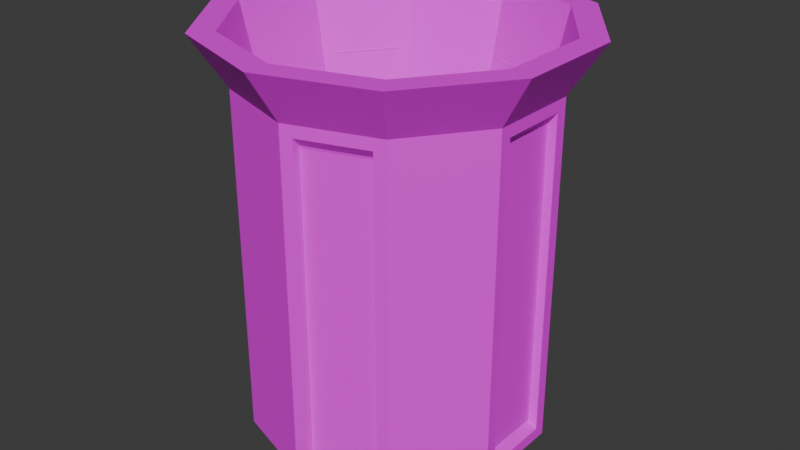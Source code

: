 # Source: TrashTT.blend  (saved by Blender 4.0.36; exported with 4.5.12 LTS)
import bpy
from mathutils import Matrix  # noqa: F401  (used for matrix-valued properties, if any)

bpy.ops.wm.read_factory_settings(use_empty=True)
scene = bpy.context.scene
scene.name = 'Scene'

# ---- collections
col_collection = bpy.data.collections.new('Collection'); scene.collection.children.link(col_collection)

# ---- images (referenced by path relative to the original .blend; pixels are not part of the script)
import os
ASSET_DIR = os.environ.get("B2B_ASSET_DIR", "")  # directory of the original .blend (textures are referenced by path, not embedded)
HERE = os.path.dirname(os.path.abspath(__file__))  # packed textures are extracted next to this script under _unpacked/

def load_image(name, relpath, width, height, colorspace="sRGB"):
    """Load a texture the original file referenced (path relative to the .blend, or extracted next to this script)."""
    p = next((c for c in (os.path.join(HERE, relpath), os.path.join(ASSET_DIR, relpath)) if relpath and os.path.exists(c)), "")
    if p:
        img = bpy.data.images.load(p, check_existing=True)
        img.name = name
    else:  # same state as the original file: an image datablock whose file is absent (Cycles renders it pink)
        img = bpy.data.images.new(name, width, height)
        img.source = "FILE"
        img.filepath = "//" + (relpath or name)
    img.colorspace_settings.name = colorspace
    return img
img_143086968_2856368904622192_1959732218791162458_n_png = load_image('143086968_2856368904622192_1959732218791162458_n.png', '143086968_2856368904622192_1959732218791162458_n.png', 1024, 1024, 'sRGB')

# ---- materials (node trees are filled in below, after node groups)
mat_blacktrashcan02 = bpy.data.materials.new('BlackTrashCan02')
mat_blacktrashcan02.use_transparent_shadow = False
mat_blacktrashcan02.diffuse_color = (0.0137, 0.0137, 0.0137, 1.0)
mat_blacktrashcan02.roughness = 0.5257

# ---- material node trees
mat_blacktrashcan02.use_nodes = True; mat_blacktrashcan02.node_tree.nodes.clear()
_N = mat_blacktrashcan02.node_tree.nodes; _L = mat_blacktrashcan02.node_tree.links
n0 = _N.new('ShaderNodeBsdfPrincipled'); n0.name = 'Principled BSDF'; n0.location = (0, 300)
n0.inputs[2].default_value = 0.5257
n0.inputs[3].default_value = 1.45
n0.inputs[27].default_value = (0.0, 0.0, 0.0, 1.0)
n1 = _N.new('ShaderNodeOutputMaterial'); n1.name = 'Material Output'; n1.location = (280, 300)
n2 = _N.new('ShaderNodeTexImage'); n2.name = 'Image Texture'; n2.location = (-290, 278)
n2.image = img_143086968_2856368904622192_1959732218791162458_n_png
_L.new(n0.outputs[0], n1.inputs[0])
_L.new(n2.outputs[0], n0.inputs[0])
n1.is_active_output = True

# ---- world
world_world = bpy.data.worlds.new('World'); scene.world = world_world
world_world.use_nodes = True; world_world.node_tree.nodes.clear()
_N = world_world.node_tree.nodes; _L = world_world.node_tree.links
n0 = _N.new('ShaderNodeOutputWorld'); n0.name = 'World Output'; n0.location = (300, 300)
n1 = _N.new('ShaderNodeBackground'); n1.name = 'Background'; n1.location = (10, 300)
n1.inputs[0].default_value = (0.05088, 0.05088, 0.05088, 1.0)
_L.new(n1.outputs[0], n0.inputs[0])
n0.is_active_output = True
world_world.color = (0.05088, 0.05088, 0.05088)
world_world.use_sun_shadow = False
world_world.sun_shadow_jitter_overblur = 0.0

# ---- meshes
me_trashcan_02_cylinder_009 = bpy.data.meshes.new('TrashCan_02_Cylinder.009')
me_trashcan_02_cylinder_009.from_pydata([(0.0, 0.004154, -1.356), (0.0, 3.17, -1.356), (0.7969, 0.004154, -1.097), (0.7969, 3.17, -1.097), (1.289, 0.004154, -0.4189), (1.289, 3.17, -0.4189), (1.289, 0.004154, 0.4189), (1.289, 3.17, 0.4189), (0.7969, 0.004154, 1.097), (0.7969, 3.17, 1.097), (0.0, 0.004154, 1.356), (0.0, 3.17, 1.356), (-0.7969, 0.004154, 1.097), (-0.7969, 3.17, 1.097), (-1.289, 0.004154, 0.4189), (-1.289, 3.17, 0.4189), (-1.289, 0.004154, -0.4189), (-1.289, 3.17, -0.4189), (-0.7969, 0.004154, -1.097), (-0.7969, 3.17, -1.097), (0.9728, 3.631, -1.339), (0.0, 3.631, -1.655), (1.574, 3.631, -0.5114), (1.574, 3.631, 0.5114), (0.9728, 3.631, 1.339), (0.0, 3.631, 1.655), (-0.9728, 3.631, 1.339), (-1.574, 3.631, 0.5114), (-1.574, 3.631, -0.5114), (-0.9728, 3.631, -1.339), (0.8376, 3.631, -1.153), (0.0, 3.631, -1.425), (-0.8376, 3.631, -1.153), (-1.355, 3.631, -0.4403), (-1.355, 3.631, 0.4403), (-0.8376, 3.631, 1.153), (0.0, 3.631, 1.425), (0.8376, 3.631, 1.153), (1.355, 3.631, 0.4403), (1.355, 3.631, -0.4403), (0.3929, 0.1417, -0.5408), (0.0, 0.1417, -0.6685), (0.6357, 0.1417, -0.2066), (-0.3929, 0.1417, -0.5408), (-0.6357, 0.1417, -0.2066), (-0.6357, 0.1417, 0.2066), (-0.3929, 0.1417, 0.5408), (0.0, 0.1417, 0.6685), (0.3929, 0.1417, 0.5408), (0.6357, 0.1417, 0.2066), (0.09979, 0.1091, -1.323), (0.09979, 3.065, -1.323), (0.6971, 3.065, -1.129), (0.6971, 0.1091, -1.129), (1.289, 0.1091, -0.314), (1.289, 3.065, -0.314), (1.289, 3.065, 0.314), (1.289, 0.1091, 0.314), (0.6971, 0.1091, 1.129), (0.6971, 3.065, 1.129), (0.09979, 3.065, 1.323), (0.09979, 0.1091, 1.323), (-0.8585, 0.1091, 1.012), (-0.8585, 3.065, 1.012), (-1.228, 3.065, 0.5038), (-1.228, 0.1091, 0.5038), (-1.228, 0.1091, -0.5038), (-1.228, 3.065, -0.5038), (-0.8585, 3.065, -1.012), (-0.8585, 0.1091, -1.012), (0.09425, 0.191, -1.25), (0.09425, 2.983, -1.25), (0.6584, 0.191, -1.067), (0.6584, 2.983, -1.067), (1.218, 2.983, -0.2966), (1.218, 0.191, -0.2966), (1.218, 0.191, 0.2966), (1.218, 2.983, 0.2966), (0.6584, 2.983, 1.067), (0.6584, 0.191, 1.067), (0.09425, 0.191, 1.25), (0.09425, 2.983, 1.25), (-0.8109, 2.983, 0.9558), (-0.8109, 0.191, 0.9558), (-1.16, 0.191, 0.4759), (-1.16, 2.983, 0.4759), (-1.16, 2.983, -0.4759), (-1.16, 0.191, -0.4759), (-0.8109, 0.191, -0.9558), (-0.8109, 2.983, -0.9558)], [], [(57, 75, 76), (3, 4, 2), (59, 79, 58), (7, 8, 6), (50, 72, 53), (11, 12, 10), (55, 75, 54), (15, 16, 14), (19, 28, 29), (51, 70, 50), (19, 0, 18), (6, 14, 18), (33, 43, 32), (15, 28, 17), (13, 27, 15), (11, 26, 13), (9, 25, 11), (7, 24, 9), (1, 20, 3), (5, 23, 7), (5, 20, 22), (1, 29, 21), (21, 30, 20), (21, 32, 31), (29, 33, 32), (27, 33, 28), (26, 34, 27), (25, 35, 26), (25, 37, 36), (24, 38, 37), (22, 38, 23), (20, 39, 22), (44, 48, 42), (31, 40, 30), (37, 47, 36), (34, 44, 33), (30, 42, 39), (38, 48, 37), (35, 45, 34), (31, 43, 41), (38, 42, 49), (36, 46, 35), (1, 50, 0), (3, 51, 1), (3, 53, 52), (0, 53, 2), (5, 54, 4), (7, 55, 5), (7, 57, 56), (4, 57, 6), (8, 59, 58), (11, 59, 9), (11, 61, 60), (8, 61, 10), (13, 62, 12), (15, 63, 13), (15, 65, 64), (14, 62, 65), (17, 66, 16), (19, 67, 17), (19, 69, 68), (16, 69, 18), (71, 72, 70), (74, 76, 75), (78, 80, 79), (82, 84, 83), (86, 88, 87), (63, 83, 62), (51, 73, 71), (58, 80, 61), (67, 87, 66), (56, 74, 55), (65, 83, 84), (53, 73, 52), (60, 78, 59), (66, 88, 69), (57, 77, 56), (63, 85, 82), (61, 81, 60), (67, 89, 86), (65, 85, 64), (69, 89, 68), (57, 54, 75), (3, 5, 4), (59, 78, 79), (7, 9, 8), (50, 70, 72), (11, 13, 12), (55, 74, 75), (15, 17, 16), (19, 17, 28), (51, 71, 70), (19, 1, 0), (18, 0, 2), (2, 4, 6), (6, 8, 10), (10, 12, 14), (14, 16, 18), (18, 2, 6), (6, 10, 14), (33, 44, 43), (15, 27, 28), (13, 26, 27), (11, 25, 26), (9, 24, 25), (7, 23, 24), (1, 21, 20), (5, 22, 23), (5, 3, 20), (1, 19, 29), (21, 31, 30), (21, 29, 32), (29, 28, 33), (27, 34, 33), (26, 35, 34), (25, 36, 35), (25, 24, 37), (24, 23, 38), (22, 39, 38), (20, 30, 39), (42, 40, 41), (41, 43, 44), (44, 45, 46), (46, 47, 44), (47, 48, 44), (48, 49, 42), (42, 41, 44), (31, 41, 40), (37, 48, 47), (34, 45, 44), (30, 40, 42), (38, 49, 48), (35, 46, 45), (31, 32, 43), (38, 39, 42), (36, 47, 46), (1, 51, 50), (3, 52, 51), (3, 2, 53), (0, 50, 53), (5, 55, 54), (7, 56, 55), (7, 6, 57), (4, 54, 57), (8, 9, 59), (11, 60, 59), (11, 10, 61), (8, 58, 61), (13, 63, 62), (15, 64, 63), (15, 14, 65), (14, 12, 62), (17, 67, 66), (19, 68, 67), (19, 18, 69), (16, 66, 69), (71, 73, 72), (74, 77, 76), (78, 81, 80), (82, 85, 84), (86, 89, 88), (63, 82, 83), (51, 52, 73), (58, 79, 80), (67, 86, 87), (56, 77, 74), (65, 62, 83), (53, 72, 73), (60, 81, 78), (66, 87, 88), (57, 76, 77), (63, 64, 85), (61, 80, 81), (67, 68, 89), (65, 84, 85), (69, 88, 89)])
_uv = me_trashcan_02_cylinder_009.uv_layers.new(name='UVMap')
_uv.uv.foreach_set('vector', [0.4775, 0.05238, 0.4763, 0.05372, 0.4763, 0.05372, 0.4695, 0.1024, 0.4775, 0.05067, 0.4695, 0.05067, 0.4678, 0.1007, 0.4672, 0.05372, 0.4678, 0.05238, 0.4775, 0.1024, 0.4695, 0.05067, 0.4775, 0.05067, 0.4581, 0.05238, 0.4672, 0.05372, 0.4678, 0.05238, 0.4564, 0.1024, 0.4434, 0.05067, 0.4564, 0.05067, 0.4775, 0.1007, 0.4763, 0.05372, 0.4775, 0.05238, 0.4354, 0.1024, 0.4354, 0.05067, 0.4354, 0.05067, 0.4434, 0.1024, 0.4307, 0.1099, 0.4406, 0.1099, 0.4581, 0.1007, 0.458, 0.05372, 0.4581, 0.05238, 0.4434, 0.1024, 0.4564, 0.05067, 0.4434, 0.05067, 0.4775, 0.05067, 0.4354, 0.05067, 0.4434, 0.05067, 0.4343, 0.1099, 0.45, 0.05292, 0.4428, 0.1099, 0.4354, 0.1024, 0.4307, 0.1099, 0.4354, 0.1024, 0.4434, 0.1024, 0.4307, 0.1099, 0.4354, 0.1024, 0.4564, 0.1024, 0.4406, 0.1099, 0.4434, 0.1024, 0.4695, 0.1024, 0.4564, 0.1099, 0.4564, 0.1024, 0.4775, 0.1024, 0.4723, 0.1099, 0.4695, 0.1024, 0.4564, 0.1024, 0.4723, 0.1099, 0.4695, 0.1024, 0.4775, 0.1024, 0.4821, 0.1099, 0.4775, 0.1024, 0.4775, 0.1024, 0.4723, 0.1099, 0.4821, 0.1099, 0.4564, 0.1024, 0.4406, 0.1099, 0.4564, 0.1099, 0.4564, 0.1099, 0.4701, 0.1099, 0.4723, 0.1099, 0.4564, 0.1099, 0.4428, 0.1099, 0.4564, 0.1099, 0.4406, 0.1099, 0.4343, 0.1099, 0.4428, 0.1099, 0.4307, 0.1099, 0.4343, 0.1099, 0.4307, 0.1099, 0.4406, 0.1099, 0.4343, 0.1099, 0.4307, 0.1099, 0.4564, 0.1099, 0.4428, 0.1099, 0.4406, 0.1099, 0.4564, 0.1099, 0.4701, 0.1099, 0.4564, 0.1099, 0.4723, 0.1099, 0.4786, 0.1099, 0.4701, 0.1099, 0.4821, 0.1099, 0.4786, 0.1099, 0.4821, 0.1099, 0.4723, 0.1099, 0.4786, 0.1099, 0.4821, 0.1099, 0.4461, 0.05292, 0.4629, 0.05292, 0.4668, 0.05292, 0.4564, 0.1099, 0.4629, 0.05292, 0.4701, 0.1099, 0.4701, 0.1099, 0.4564, 0.05292, 0.4564, 0.1099, 0.4343, 0.1099, 0.4461, 0.05292, 0.4343, 0.1099, 0.4701, 0.1099, 0.4668, 0.05292, 0.4786, 0.1099, 0.4786, 0.1099, 0.4629, 0.05292, 0.4701, 0.1099, 0.4428, 0.1099, 0.4461, 0.05292, 0.4343, 0.1099, 0.4564, 0.1099, 0.45, 0.05292, 0.4564, 0.05292, 0.4786, 0.1099, 0.4668, 0.05292, 0.4668, 0.05292, 0.4564, 0.1099, 0.45, 0.05292, 0.4428, 0.1099, 0.4564, 0.1024, 0.4581, 0.05238, 0.4564, 0.05067, 0.4695, 0.1024, 0.4581, 0.1007, 0.4564, 0.1024, 0.4695, 0.1024, 0.4678, 0.05238, 0.4678, 0.1007, 0.4564, 0.05067, 0.4678, 0.05238, 0.4695, 0.05067, 0.4775, 0.1024, 0.4775, 0.05238, 0.4775, 0.05067, 0.4775, 0.1024, 0.4775, 0.1007, 0.4775, 0.1024, 0.4775, 0.1024, 0.4775, 0.05238, 0.4775, 0.1007, 0.4775, 0.05067, 0.4775, 0.05238, 0.4775, 0.05067, 0.4695, 0.05067, 0.4678, 0.1007, 0.4678, 0.05238, 0.4564, 0.1024, 0.4678, 0.1007, 0.4695, 0.1024, 0.4564, 0.1024, 0.4581, 0.05238, 0.4581, 0.1007, 0.4695, 0.05067, 0.4581, 0.05238, 0.4564, 0.05067, 0.4434, 0.1024, 0.4424, 0.05238, 0.4434, 0.05067, 0.4354, 0.1024, 0.4424, 0.1007, 0.4434, 0.1024, 0.4354, 0.1024, 0.4364, 0.05238, 0.4364, 0.1007, 0.4354, 0.05067, 0.4424, 0.05238, 0.4364, 0.05238, 0.4354, 0.1024, 0.4364, 0.05238, 0.4354, 0.05067, 0.4434, 0.1024, 0.4364, 0.1007, 0.4354, 0.1024, 0.4434, 0.1024, 0.4424, 0.05238, 0.4424, 0.1007, 0.4354, 0.05067, 0.4424, 0.05238, 0.4434, 0.05067, 0.458, 0.09931, 0.4672, 0.05372, 0.458, 0.05372, 0.4763, 0.09931, 0.4763, 0.05372, 0.4763, 0.05372, 0.4672, 0.09931, 0.458, 0.05372, 0.4672, 0.05372, 0.4432, 0.09931, 0.4375, 0.05372, 0.4432, 0.05372, 0.4375, 0.09931, 0.4432, 0.05372, 0.4375, 0.05372, 0.4424, 0.1007, 0.4432, 0.05372, 0.4424, 0.05238, 0.4581, 0.1007, 0.4672, 0.09931, 0.458, 0.09931, 0.4678, 0.05238, 0.458, 0.05372, 0.4581, 0.05238, 0.4364, 0.1007, 0.4375, 0.05372, 0.4364, 0.05238, 0.4775, 0.1007, 0.4763, 0.09931, 0.4775, 0.1007, 0.4364, 0.05238, 0.4432, 0.05372, 0.4375, 0.05372, 0.4678, 0.05238, 0.4672, 0.09931, 0.4678, 0.1007, 0.4581, 0.1007, 0.4672, 0.09931, 0.4678, 0.1007, 0.4364, 0.05238, 0.4432, 0.05372, 0.4424, 0.05238, 0.4775, 0.05238, 0.4763, 0.09931, 0.4775, 0.1007, 0.4424, 0.1007, 0.4375, 0.09931, 0.4432, 0.09931, 0.4581, 0.05238, 0.458, 0.09931, 0.4581, 0.1007, 0.4364, 0.1007, 0.4432, 0.09931, 0.4375, 0.09931, 0.4364, 0.05238, 0.4375, 0.09931, 0.4364, 0.1007, 0.4424, 0.05238, 0.4432, 0.09931, 0.4424, 0.1007, 0.4775, 0.05238, 0.4775, 0.05238, 0.4763, 0.05372, 0.4695, 0.1024, 0.4775, 0.1024, 0.4775, 0.05067, 0.4678, 0.1007, 0.4672, 0.09931, 0.4672, 0.05372, 0.4775, 0.1024, 0.4695, 0.1024, 0.4695, 0.05067, 0.4581, 0.05238, 0.458, 0.05372, 0.4672, 0.05372, 0.4564, 0.1024, 0.4434, 0.1024, 0.4434, 0.05067, 0.4775, 0.1007, 0.4763, 0.09931, 0.4763, 0.05372, 0.4354, 0.1024, 0.4354, 0.1024, 0.4354, 0.05067, 0.4434, 0.1024, 0.4354, 0.1024, 0.4307, 0.1099, 0.4581, 0.1007, 0.458, 0.09931, 0.458, 0.05372, 0.4434, 0.1024, 0.4564, 0.1024, 0.4564, 0.05067, 0.4434, 0.05067, 0.4564, 0.05067, 0.4695, 0.05067, 0.4695, 0.05067, 0.4775, 0.05067, 0.4775, 0.05067, 0.4775, 0.05067, 0.4695, 0.05067, 0.4564, 0.05067, 0.4564, 0.05067, 0.4434, 0.05067, 0.4354, 0.05067, 0.4354, 0.05067, 0.4354, 0.05067, 0.4434, 0.05067, 0.4434, 0.05067, 0.4695, 0.05067, 0.4775, 0.05067, 0.4775, 0.05067, 0.4564, 0.05067, 0.4354, 0.05067, 0.4343, 0.1099, 0.4461, 0.05292, 0.45, 0.05292, 0.4354, 0.1024, 0.4307, 0.1099, 0.4307, 0.1099, 0.4434, 0.1024, 0.4406, 0.1099, 0.4307, 0.1099, 0.4564, 0.1024, 0.4564, 0.1099, 0.4406, 0.1099, 0.4695, 0.1024, 0.4723, 0.1099, 0.4564, 0.1099, 0.4775, 0.1024, 0.4821, 0.1099, 0.4723, 0.1099, 0.4564, 0.1024, 0.4564, 0.1099, 0.4723, 0.1099, 0.4775, 0.1024, 0.4821, 0.1099, 0.4821, 0.1099, 0.4775, 0.1024, 0.4695, 0.1024, 0.4723, 0.1099, 0.4564, 0.1024, 0.4434, 0.1024, 0.4406, 0.1099, 0.4564, 0.1099, 0.4564, 0.1099, 0.4701, 0.1099, 0.4564, 0.1099, 0.4406, 0.1099, 0.4428, 0.1099, 0.4406, 0.1099, 0.4307, 0.1099, 0.4343, 0.1099, 0.4307, 0.1099, 0.4343, 0.1099, 0.4343, 0.1099, 0.4406, 0.1099, 0.4428, 0.1099, 0.4343, 0.1099, 0.4564, 0.1099, 0.4564, 0.1099, 0.4428, 0.1099, 0.4564, 0.1099, 0.4723, 0.1099, 0.4701, 0.1099, 0.4723, 0.1099, 0.4821, 0.1099, 0.4786, 0.1099, 0.4821, 0.1099, 0.4786, 0.1099, 0.4786, 0.1099, 0.4723, 0.1099, 0.4701, 0.1099, 0.4786, 0.1099, 0.4668, 0.05292, 0.4629, 0.05292, 0.4564, 0.05292, 0.4564, 0.05292, 0.45, 0.05292, 0.4461, 0.05292, 0.4461, 0.05292, 0.4461, 0.05292, 0.45, 0.05292, 0.45, 0.05292, 0.4564, 0.05292, 0.4461, 0.05292, 0.4564, 0.05292, 0.4629, 0.05292, 0.4461, 0.05292, 0.4629, 0.05292, 0.4668, 0.05292, 0.4668, 0.05292, 0.4668, 0.05292, 0.4564, 0.05292, 0.4461, 0.05292, 0.4564, 0.1099, 0.4564, 0.05292, 0.4629, 0.05292, 0.4701, 0.1099, 0.4629, 0.05292, 0.4564, 0.05292, 0.4343, 0.1099, 0.4461, 0.05292, 0.4461, 0.05292, 0.4701, 0.1099, 0.4629, 0.05292, 0.4668, 0.05292, 0.4786, 0.1099, 0.4668, 0.05292, 0.4629, 0.05292, 0.4428, 0.1099, 0.45, 0.05292, 0.4461, 0.05292, 0.4564, 0.1099, 0.4428, 0.1099, 0.45, 0.05292, 0.4786, 0.1099, 0.4786, 0.1099, 0.4668, 0.05292, 0.4564, 0.1099, 0.4564, 0.05292, 0.45, 0.05292, 0.4564, 0.1024, 0.4581, 0.1007, 0.4581, 0.05238, 0.4695, 0.1024, 0.4678, 0.1007, 0.4581, 0.1007, 0.4695, 0.1024, 0.4695, 0.05067, 0.4678, 0.05238, 0.4564, 0.05067, 0.4581, 0.05238, 0.4678, 0.05238, 0.4775, 0.1024, 0.4775, 0.1007, 0.4775, 0.05238, 0.4775, 0.1024, 0.4775, 0.1007, 0.4775, 0.1007, 0.4775, 0.1024, 0.4775, 0.05067, 0.4775, 0.05238, 0.4775, 0.05067, 0.4775, 0.05238, 0.4775, 0.05238, 0.4695, 0.05067, 0.4695, 0.1024, 0.4678, 0.1007, 0.4564, 0.1024, 0.4581, 0.1007, 0.4678, 0.1007, 0.4564, 0.1024, 0.4564, 0.05067, 0.4581, 0.05238, 0.4695, 0.05067, 0.4678, 0.05238, 0.4581, 0.05238, 0.4434, 0.1024, 0.4424, 0.1007, 0.4424, 0.05238, 0.4354, 0.1024, 0.4364, 0.1007, 0.4424, 0.1007, 0.4354, 0.1024, 0.4354, 0.05067, 0.4364, 0.05238, 0.4354, 0.05067, 0.4434, 0.05067, 0.4424, 0.05238, 0.4354, 0.1024, 0.4364, 0.1007, 0.4364, 0.05238, 0.4434, 0.1024, 0.4424, 0.1007, 0.4364, 0.1007, 0.4434, 0.1024, 0.4434, 0.05067, 0.4424, 0.05238, 0.4354, 0.05067, 0.4364, 0.05238, 0.4424, 0.05238, 0.458, 0.09931, 0.4672, 0.09931, 0.4672, 0.05372, 0.4763, 0.09931, 0.4763, 0.09931, 0.4763, 0.05372, 0.4672, 0.09931, 0.458, 0.09931, 0.458, 0.05372, 0.4432, 0.09931, 0.4375, 0.09931, 0.4375, 0.05372, 0.4375, 0.09931, 0.4432, 0.09931, 0.4432, 0.05372, 0.4424, 0.1007, 0.4432, 0.09931, 0.4432, 0.05372, 0.4581, 0.1007, 0.4678, 0.1007, 0.4672, 0.09931, 0.4678, 0.05238, 0.4672, 0.05372, 0.458, 0.05372, 0.4364, 0.1007, 0.4375, 0.09931, 0.4375, 0.05372, 0.4775, 0.1007, 0.4763, 0.09931, 0.4763, 0.09931, 0.4364, 0.05238, 0.4424, 0.05238, 0.4432, 0.05372, 0.4678, 0.05238, 0.4672, 0.05372, 0.4672, 0.09931, 0.4581, 0.1007, 0.458, 0.09931, 0.4672, 0.09931, 0.4364, 0.05238, 0.4375, 0.05372, 0.4432, 0.05372, 0.4775, 0.05238, 0.4763, 0.05372, 0.4763, 0.09931, 0.4424, 0.1007, 0.4364, 0.1007, 0.4375, 0.09931, 0.4581, 0.05238, 0.458, 0.05372, 0.458, 0.09931, 0.4364, 0.1007, 0.4424, 0.1007, 0.4432, 0.09931, 0.4364, 0.05238, 0.4375, 0.05372, 0.4375, 0.09931, 0.4424, 0.05238, 0.4432, 0.05372, 0.4432, 0.09931])
me_trashcan_02_cylinder_009.materials.append(mat_blacktrashcan02)
me_trashcan_02_cylinder_009.update()
me_trashcan_02_cylinder_009.normals_split_custom_set([tuple(v) for v in zip(*[iter([0.7536, 0.6574, 0.0, 0.7536, 0.6574, 0.0, 0.7536, 0.6574, 0.0, 0.809, 0.0, -0.5878, 0.809, 0.0, -0.5878, 0.809, 0.0, -0.5878, -0.8509, 0.0, 0.5253, -0.8509, 0.0, 0.5253, -0.8509, 0.0, 0.5253, 0.809, 0.0, 0.5878, 0.809, 0.0, 0.5878, 0.809, 0.0, 0.5878, 0.2329, 0.6574, -0.7167, 0.2329, 0.6574, -0.7167, 0.2329, 0.6574, -0.7167, -0.309, 0.0, 0.9511, -0.309, 0.0, 0.9511, -0.309, 0.0, 0.9511, 0.2366, 0.0, 0.9716, 0.2366, 0.0, 0.9716, 0.2366, 0.0, 0.9716, -1.0, 0.0, 0.0, -1.0, 0.0, 0.0, -1.0, 0.0, 0.0, -0.6882, -0.5256, -0.5, -0.6882, -0.5256, -0.5, -0.6882, -0.5256, -0.5, 0.9972, 0.0, 0.07519, 0.9972, 0.0, 0.07519, 0.9972, 0.0, 0.07519, -0.309, 0.0, -0.9511, -0.309, 0.0, -0.9511, -0.309, 0.0, -0.9511, 0.0, -1.0, -1.191e-10, 0.0, -1.0, -1.191e-10, 0.0, -1.0, -1.191e-10, 0.7923, 0.202, 0.5757, 0.7923, 0.202, 0.5757, 0.7923, 0.202, 0.5757, -0.8507, -0.5256, 0.0, -0.8507, -0.5256, 0.0, -0.8507, -0.5256, 0.0, -0.6882, -0.5256, 0.5, -0.6882, -0.5256, 0.5, -0.6882, -0.5256, 0.5, -0.2629, -0.5256, 0.8091, -0.2629, -0.5256, 0.8091, -0.2629, -0.5256, 0.8091, 0.2629, -0.5256, 0.8091, 0.2629, -0.5256, 0.8091, 0.2629, -0.5256, 0.8091, 0.6882, -0.5256, 0.5, 0.6882, -0.5256, 0.5, 0.6882, -0.5256, 0.5, 0.2629, -0.5256, -0.8091, 0.2629, -0.5256, -0.8091, 0.2629, -0.5256, -0.8091, 0.8507, -0.5256, 0.0, 0.8507, -0.5256, 0.0, 0.8507, -0.5256, 0.0, 0.6882, -0.5256, -0.5, 0.6882, -0.5256, -0.5, 0.6882, -0.5256, -0.5, -0.2629, -0.5256, -0.8091, -0.2629, -0.5256, -0.8091, -0.2629, -0.5256, -0.8091, 0.0, 1.0, 5.328e-07, 0.0, 1.0, 5.328e-07, 0.0, 1.0, 5.328e-07, 0.0, 1.0, 0.0, 0.0, 1.0, 0.0, 0.0, 1.0, 0.0, 0.0, 1.0, 1.238e-06, 0.0, 1.0, 1.238e-06, 0.0, 1.0, 1.238e-06, 0.0, 1.0, 0.0, 0.0, 1.0, 0.0, 0.0, 1.0, 0.0, 0.0, 1.0, 5.328e-07, 0.0, 1.0, 5.328e-07, 0.0, 1.0, 5.328e-07, 0.0, 1.0, -5.328e-07, 0.0, 1.0, -5.328e-07, 0.0, 1.0, -5.328e-07, 0.0, 1.0, 0.0, 0.0, 1.0, 0.0, 0.0, 1.0, 0.0, 0.0, 1.0, 0.0, 0.0, 1.0, 0.0, 0.0, 1.0, 0.0, 0.0, 1.0, 0.0, 0.0, 1.0, 0.0, 0.0, 1.0, 0.0, 0.0, 1.0, -5.328e-07, 0.0, 1.0, -5.328e-07, 0.0, 1.0, -5.328e-07, 0.0, 1.0, 7.841e-09, 0.0, 1.0, 7.841e-09, 0.0, 1.0, 7.841e-09, -0.3026, 0.202, 0.9315, -0.3026, 0.202, 0.9315, -0.3026, 0.202, 0.9315, -0.3026, 0.202, -0.9315, -0.3026, 0.202, -0.9315, -0.3026, 0.202, -0.9315, 0.9794, 0.202, 0.0, 0.9794, 0.202, 0.0, 0.9794, 0.202, 0.0, -0.7923, 0.202, 0.5757, -0.7923, 0.202, 0.5757, -0.7923, 0.202, 0.5757, -0.7923, 0.202, -0.5757, -0.7923, 0.202, -0.5757, -0.7923, 0.202, -0.5757, 0.7923, 0.202, -0.5757, 0.7923, 0.202, -0.5757, 0.7923, 0.202, -0.5757, 0.3026, 0.202, 0.9315, 0.3026, 0.202, 0.9315, 0.3026, 0.202, 0.9315, -0.9794, 0.202, 0.0, -0.9794, 0.202, 0.0, -0.9794, 0.202, 0.0, 0.3026, 0.202, -0.9315, 0.3026, 0.202, -0.9315, 0.3026, 0.202, -0.9315, 0.309, 0.0, -0.9511, 0.309, 0.0, -0.9511, 0.309, 0.0, -0.9511, 0.309, -5.159e-06, -0.9511, 0.309, -5.159e-06, -0.9511, 0.309, -5.159e-06, -0.9511, 0.309, -1.081e-07, -0.9511, 0.309, -1.081e-07, -0.9511, 0.309, -1.081e-07, -0.9511, 0.309, 4.577e-06, -0.9511, 0.309, 4.577e-06, -0.9511, 0.309, 4.577e-06, -0.9511, 1.0, 0.0, 0.0, 1.0, 0.0, 0.0, 1.0, 0.0, 0.0, 1.0, 2.034e-06, 0.0, 1.0, 2.034e-06, 0.0, 1.0, 2.034e-06, 0.0, 1.0, 0.0, 0.0, 1.0, 0.0, 0.0, 1.0, 0.0, 0.0, 1.0, -2.034e-06, 0.0, 1.0, -2.034e-06, 0.0, 1.0, -2.034e-06, 0.0, 0.309, 0.0, 0.9511, 0.309, 0.0, 0.9511, 0.309, 0.0, 0.9511, 0.309, -4.577e-06, 0.9511, 0.309, -4.577e-06, 0.9511, 0.309, -4.577e-06, 0.9511, 0.309, 0.0, 0.9511, 0.309, 0.0, 0.9511, 0.309, 0.0, 0.9511, 0.309, 5.159e-06, 0.9511, 0.309, 5.159e-06, 0.9511, 0.309, 5.159e-06, 0.9511, -0.809, 0.0, 0.5878, -0.809, 0.0, 0.5878, -0.809, 0.0, 0.5878, -0.809, 0.0, 0.5878, -0.809, 0.0, 0.5878, -0.809, 0.0, 0.5878, -0.809, 0.0, 0.5878, -0.809, 0.0, 0.5878, -0.809, 0.0, 0.5878, -0.809, 0.0, 0.5878, -0.809, 0.0, 0.5878, -0.809, 0.0, 0.5878, -0.809, 0.0, -0.5878, -0.809, 0.0, -0.5878, -0.809, 0.0, -0.5878, -0.809, -5.085e-07, -0.5878, -0.809, -5.085e-07, -0.5878, -0.809, -5.085e-07, -0.5878, -0.809, 0.0, -0.5878, -0.809, 0.0, -0.5878, -0.809, 0.0, -0.5878, -0.809, 1.865e-06, -0.5878, -0.809, 1.865e-06, -0.5878, -0.809, 1.865e-06, -0.5878, 0.309, 0.0, -0.9511, 0.309, 0.0, -0.9511, 0.309, 0.0, -0.9511, 1.0, 0.0, 0.0, 1.0, 0.0, 0.0, 1.0, 0.0, 0.0, 0.309, 0.0, 0.9511, 0.309, 0.0, 0.9511, 0.309, 0.0, 0.9511, -0.809, 0.0, 0.5878, -0.809, 0.0, 0.5878, -0.809, 0.0, 0.5878, -0.809, 0.0, -0.5878, -0.809, 0.0, -0.5878, -0.809, 0.0, -0.5878, -0.7625, 0.0, -0.647, -0.7625, 0.0, -0.647, -0.7625, 0.0, -0.647, 0.2329, -0.6574, -0.7167, 0.2329, -0.6574, -0.7167, 0.2329, -0.6574, -0.7167, 0.2329, 0.6574, 0.7167, 0.2329, 0.6574, 0.7167, 0.2329, 0.6574, 0.7167, 0.3797, 0.0, -0.9251, 0.3797, 0.0, -0.9251, 0.3797, 0.0, -0.9251, 0.7536, -0.6574, 0.0, 0.7536, -0.6574, 0.0, 0.7536, -0.6574, 0.0, -0.6097, 0.6574, 0.4429, -0.6097, 0.6574, 0.4429, -0.6097, 0.6574, 0.4429, -0.8509, 3.082e-07, -0.5253, -0.8509, 3.082e-07, -0.5253, -0.8509, 3.082e-07, -0.5253, 0.2329, -0.6574, 0.7167, 0.2329, -0.6574, 0.7167, 0.2329, -0.6574, 0.7167, -0.6097, 0.6574, -0.4429, -0.6097, 0.6574, -0.4429, -0.6097, 0.6574, -0.4429, 0.2366, 0.0, -0.9716, 0.2366, 0.0, -0.9716, 0.2366, 0.0, -0.9716, -0.6097, -0.6574, 0.4429, -0.6097, -0.6574, 0.4429, -0.6097, -0.6574, 0.4429, 0.9972, 0.0, -0.07519, 0.9972, 0.0, -0.07519, 0.9972, 0.0, -0.07519, -0.6097, -0.6574, -0.4429, -0.6097, -0.6574, -0.4429, -0.6097, -0.6574, -0.4429, 0.3797, 0.0, 0.9251, 0.3797, 0.0, 0.9251, 0.3797, 0.0, 0.9251, -0.7625, 0.0, 0.647, -0.7625, 0.0, 0.647, -0.7625, 0.0, 0.647, 0.7536, 0.6574, 0.0, 0.7536, 0.6574, 0.0, 0.7536, 0.6574, 0.0, 0.809, 0.0, -0.5878, 0.809, 0.0, -0.5878, 0.809, 0.0, -0.5878, -0.8509, 0.0, 0.5253, -0.8509, 0.0, 0.5253, -0.8509, 0.0, 0.5253, 0.809, 0.0, 0.5878, 0.809, 0.0, 0.5878, 0.809, 0.0, 0.5878, 0.2329, 0.6574, -0.7167, 0.2329, 0.6574, -0.7167, 0.2329, 0.6574, -0.7167, -0.309, 0.0, 0.9511, -0.309, 0.0, 0.9511, -0.309, 0.0, 0.9511, 0.2366, 0.0, 0.9716, 0.2366, 0.0, 0.9716, 0.2366, 0.0, 0.9716, -1.0, 0.0, 0.0, -1.0, 0.0, 0.0, -1.0, 0.0, 0.0, -0.6882, -0.5256, -0.5, -0.6882, -0.5256, -0.5, -0.6882, -0.5256, -0.5, 0.9972, 0.0, 0.07519, 0.9972, 0.0, 0.07519, 0.9972, 0.0, 0.07519, -0.309, 0.0, -0.9511, -0.309, 0.0, -0.9511, -0.309, 0.0, -0.9511, 0.0, -1.0, 0.0, 0.0, -1.0, 0.0, 0.0, -1.0, 0.0, 0.0, -1.0, 0.0, 0.0, -1.0, 0.0, 0.0, -1.0, 0.0, 0.0, -1.0, -1.128e-09, 0.0, -1.0, -1.128e-09, 0.0, -1.0, -1.128e-09, 0.0, -1.0, -1.128e-09, 0.0, -1.0, -1.128e-09, 0.0, -1.0, -1.128e-09, 0.0, -1.0, 0.0, 0.0, -1.0, 0.0, 0.0, -1.0, 0.0, 0.0, -1.0, 5.783e-10, 0.0, -1.0, 5.783e-10, 0.0, -1.0, 5.783e-10, 0.0, -1.0, 0.0, 0.0, -1.0, 0.0, 0.0, -1.0, 0.0, 0.7923, 0.202, 0.5757, 0.7923, 0.202, 0.5757, 0.7923, 0.202, 0.5757, -0.8507, -0.5256, 0.0, -0.8507, -0.5256, 0.0, -0.8507, -0.5256, 0.0, -0.6882, -0.5256, 0.5, -0.6882, -0.5256, 0.5, -0.6882, -0.5256, 0.5, -0.2629, -0.5256, 0.8091, -0.2629, -0.5256, 0.8091, -0.2629, -0.5256, 0.8091, 0.2629, -0.5256, 0.8091, 0.2629, -0.5256, 0.8091, 0.2629, -0.5256, 0.8091, 0.6882, -0.5256, 0.5, 0.6882, -0.5256, 0.5, 0.6882, -0.5256, 0.5, 0.2629, -0.5256, -0.8091, 0.2629, -0.5256, -0.8091, 0.2629, -0.5256, -0.8091, 0.8507, -0.5256, 0.0, 0.8507, -0.5256, 0.0, 0.8507, -0.5256, 0.0, 0.6882, -0.5256, -0.5, 0.6882, -0.5256, -0.5, 0.6882, -0.5256, -0.5, -0.2629, -0.5256, -0.8091, -0.2629, -0.5256, -0.8091, -0.2629, -0.5256, -0.8091, 0.0, 1.0, 0.0, 0.0, 1.0, 0.0, 0.0, 1.0, 0.0, 0.0, 1.0, 5.328e-07, 0.0, 1.0, 5.328e-07, 0.0, 1.0, 5.328e-07, 0.0, 1.0, 5.328e-07, 0.0, 1.0, 5.328e-07, 0.0, 1.0, 5.328e-07, 0.0, 1.0, 0.0, 0.0, 1.0, 0.0, 0.0, 1.0, 0.0, 0.0, 1.0, 0.0, 0.0, 1.0, 0.0, 0.0, 1.0, 0.0, 0.0, 1.0, 0.0, 0.0, 1.0, 0.0, 0.0, 1.0, 0.0, 0.0, 1.0, -5.328e-07, 0.0, 1.0, -5.328e-07, 0.0, 1.0, -5.328e-07, 0.0, 1.0, 5.328e-07, 0.0, 1.0, 5.328e-07, 0.0, 1.0, 5.328e-07, 0.0, 1.0, 5.718e-08, 0.0, 1.0, 5.718e-08, 0.0, 1.0, 5.718e-08, 0.0, 1.0, 1.238e-06, 0.0, 1.0, 1.238e-06, 0.0, 1.0, 1.238e-06, 0.0, 1.0, 7.427e-08, 0.0, 1.0, 7.427e-08, 0.0, 1.0, 7.427e-08, 0.0, 1.0, 7.427e-08, 0.0, 1.0, 7.427e-08, 0.0, 1.0, 7.427e-08, 0.0, 1.0, 0.0, 0.0, 1.0, 0.0, 0.0, 1.0, 0.0, 0.0, 1.0, 0.0, 0.0, 1.0, 0.0, 0.0, 1.0, 0.0, 0.0, 1.0, -7.013e-08, 0.0, 1.0, -7.013e-08, 0.0, 1.0, -7.013e-08, 0.0, 1.0, 0.0, 0.0, 1.0, 0.0, 0.0, 1.0, 0.0, 0.0, 1.0, 0.0, 0.0, 1.0, 0.0, 0.0, 1.0, 0.0, -0.3026, 0.202, 0.9315, -0.3026, 0.202, 0.9315, -0.3026, 0.202, 0.9315, -0.3026, 0.202, -0.9315, -0.3026, 0.202, -0.9315, -0.3026, 0.202, -0.9315, 0.9794, 0.202, 0.0, 0.9794, 0.202, 0.0, 0.9794, 0.202, 0.0, -0.7923, 0.202, 0.5757, -0.7923, 0.202, 0.5757, -0.7923, 0.202, 0.5757, -0.7923, 0.202, -0.5757, -0.7923, 0.202, -0.5757, -0.7923, 0.202, -0.5757, 0.7923, 0.202, -0.5757, 0.7923, 0.202, -0.5757, 0.7923, 0.202, -0.5757, 0.3026, 0.202, 0.9315, 0.3026, 0.202, 0.9315, 0.3026, 0.202, 0.9315, -0.9794, 0.202, -1.064e-06, -0.9794, 0.202, -1.064e-06, -0.9794, 0.202, -1.064e-06, 0.3026, 0.202, -0.9315, 0.3026, 0.202, -0.9315, 0.3026, 0.202, -0.9315, 0.309, 0.0, -0.9511, 0.309, 0.0, -0.9511, 0.309, 0.0, -0.9511, 0.309, -9.046e-07, -0.9511, 0.309, -9.046e-07, -0.9511, 0.309, -9.046e-07, -0.9511, 0.309, 0.0, -0.9511, 0.309, 0.0, -0.9511, 0.309, 0.0, -0.9511, 0.309, 5.201e-06, -0.9511, 0.309, 5.201e-06, -0.9511, 0.309, 5.201e-06, -0.9511, 1.0, 0.0, 0.0, 1.0, 0.0, 0.0, 1.0, 0.0, 0.0, 1.0, 0.0, 0.0, 1.0, 0.0, 0.0, 1.0, 0.0, 0.0, 1.0, 0.0, 0.0, 1.0, 0.0, 0.0, 1.0, 0.0, 0.0, 1.0, 0.0, 0.0, 1.0, 0.0, 0.0, 1.0, 0.0, 0.0, 0.309, 0.0, 0.9511, 0.309, 0.0, 0.9511, 0.309, 0.0, 0.9511, 0.309, -5.201e-06, 0.9511, 0.309, -5.201e-06, 0.9511, 0.309, -5.201e-06, 0.9511, 0.309, 0.0, 0.9511, 0.309, 0.0, 0.9511, 0.309, 0.0, 0.9511, 0.309, 4.523e-06, 0.9511, 0.309, 4.523e-06, 0.9511, 0.309, 4.523e-06, 0.9511, -0.809, 0.0, 0.5878, -0.809, 0.0, 0.5878, -0.809, 0.0, 0.5878, -0.809, 0.0, 0.5878, -0.809, 0.0, 0.5878, -0.809, 0.0, 0.5878, -0.809, 0.0, 0.5878, -0.809, 0.0, 0.5878, -0.809, 0.0, 0.5878, -0.809, 0.0, 0.5878, -0.809, 0.0, 0.5878, -0.809, 0.0, 0.5878, -0.809, 0.0, -0.5878, -0.809, 0.0, -0.5878, -0.809, 0.0, -0.5878, -0.809, 0.0, -0.5878, -0.809, 0.0, -0.5878, -0.809, 0.0, -0.5878, -0.809, 0.0, -0.5878, -0.809, 0.0, -0.5878, -0.809, 0.0, -0.5878, -0.809, -1.809e-06, -0.5878, -0.809, -1.809e-06, -0.5878, -0.809, -1.809e-06, -0.5878, 0.309, 0.0, -0.9511, 0.309, 0.0, -0.9511, 0.309, 0.0, -0.9511, 1.0, 0.0, 0.0, 1.0, 0.0, 0.0, 1.0, 0.0, 0.0, 0.309, 0.0, 0.9511, 0.309, 0.0, 0.9511, 0.309, 0.0, 0.9511, -0.809, 0.0, 0.5878, -0.809, 0.0, 0.5878, -0.809, 0.0, 0.5878, -0.809, 0.0, -0.5878, -0.809, 0.0, -0.5878, -0.809, 0.0, -0.5878, -0.7625, 0.0, -0.647, -0.7625, 0.0, -0.647, -0.7625, 0.0, -0.647, 0.2329, -0.6574, -0.7167, 0.2329, -0.6574, -0.7167, 0.2329, -0.6574, -0.7167, 0.2329, 0.6574, 0.7167, 0.2329, 0.6574, 0.7167, 0.2329, 0.6574, 0.7167, 0.3797, 0.0, -0.9251, 0.3797, 0.0, -0.9251, 0.3797, 0.0, -0.9251, 0.7536, -0.6574, 0.0, 0.7536, -0.6574, 0.0, 0.7536, -0.6574, 0.0, -0.6097, 0.6574, 0.4429, -0.6097, 0.6574, 0.4429, -0.6097, 0.6574, 0.4429, -0.8509, 0.0, -0.5253, -0.8509, 0.0, -0.5253, -0.8509, 0.0, -0.5253, 0.2329, -0.6574, 0.7167, 0.2329, -0.6574, 0.7167, 0.2329, -0.6574, 0.7167, -0.6097, 0.6574, -0.4429, -0.6097, 0.6574, -0.4429, -0.6097, 0.6574, -0.4429, 0.2366, 0.0, -0.9716, 0.2366, 0.0, -0.9716, 0.2366, 0.0, -0.9716, -0.6097, -0.6574, 0.4429, -0.6097, -0.6574, 0.4429, -0.6097, -0.6574, 0.4429, 0.9972, 0.0, -0.07519, 0.9972, 0.0, -0.07519, 0.9972, 0.0, -0.07519, -0.6097, -0.6574, -0.4429, -0.6097, -0.6574, -0.4429, -0.6097, -0.6574, -0.4429, 0.3797, 0.0, 0.9251, 0.3797, 0.0, 0.9251, 0.3797, 0.0, 0.9251, -0.7625, 0.0, 0.647, -0.7625, 0.0, 0.647, -0.7625, 0.0, 0.647])] * 3)])

# ---- objects
ob_trashcan_02_cylinder_009 = bpy.data.objects.new('TrashCan_02_Cylinder.009', me_trashcan_02_cylinder_009)

# ---- transforms, parenting, visibility, modifiers, constraints
ob_trashcan_02_cylinder_009.location = (0.005766, -0.007981, -0.009038)
ob_trashcan_02_cylinder_009.rotation_euler = (1.571, -0.0, 0.0)
ob_trashcan_02_cylinder_009.scale = (0.2219, 0.2219, 0.2219)

# ---- collection membership
col_collection.objects.link(ob_trashcan_02_cylinder_009)

# ---- scene / render settings (as saved in the file)
scene.frame_start = 1; scene.frame_end = 250; scene.frame_set(1)
scene.render.engine = 'BLENDER_EEVEE_NEXT'
scene.cycles.sampling_pattern = 'TABULATED_SOBOL'
bpy.context.view_layer.update()

# ---- added for rendering (the .blend has no active camera and no usable light): camera, sun
cam_auto = bpy.data.cameras.new('AutoCamera')
cam_auto.lens = 50.0
cam_auto.sensor_width = 36.0
cam_auto.clip_end = 1000.0
ob_auto_camera = bpy.data.objects.new('AutoCamera', cam_auto)
scene.collection.objects.link(ob_auto_camera)
ob_auto_camera.location = (1.20309, -1.44477, 1.35208)
ob_auto_camera.rotation_euler = (1.09748, -7.21219e-08, 0.694738)
scene.camera = ob_auto_camera
light_auto_sun = bpy.data.lights.new('AutoSun', 'SUN')
light_auto_sun.energy = 3.0
light_auto_sun.angle = 0.0523599
ob_auto_sun = bpy.data.objects.new('AutoSun', light_auto_sun)
scene.collection.objects.link(ob_auto_sun)
ob_auto_sun.rotation_euler = (0.872665, 0.174533, 0.523599)
bpy.context.view_layer.update()
